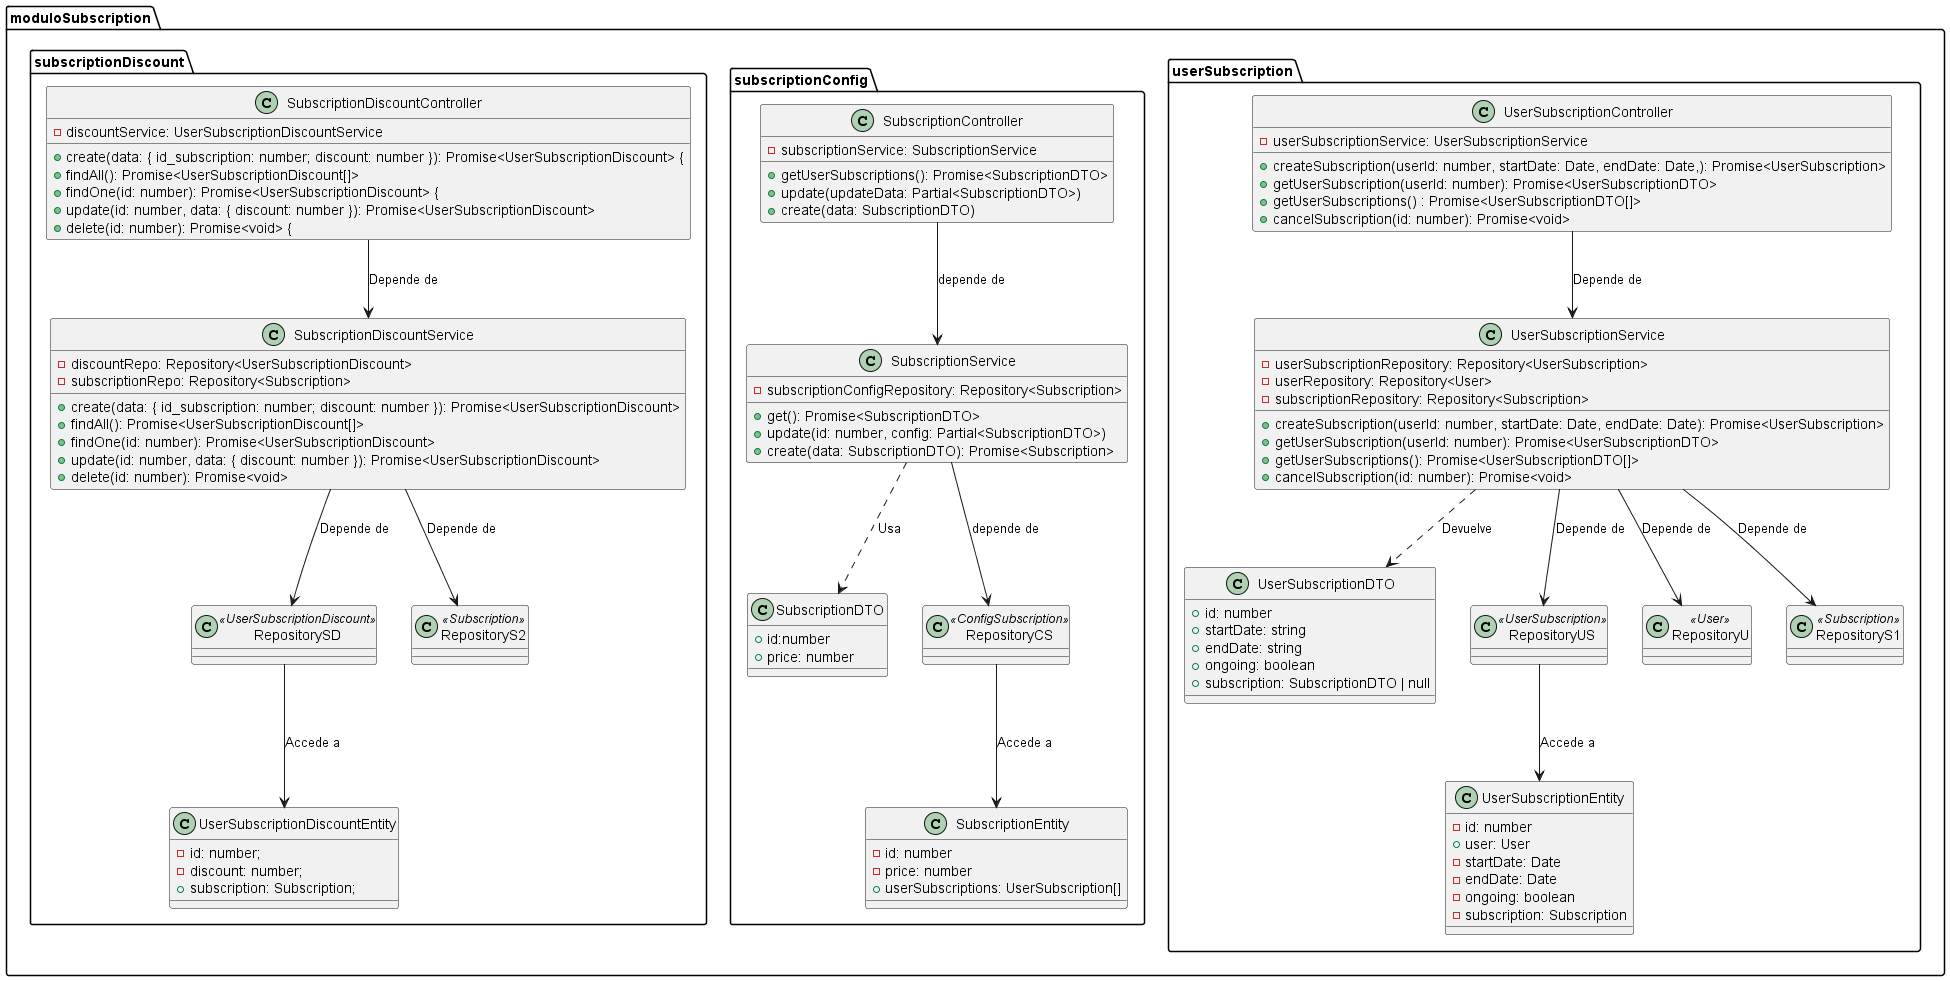

The diagram above was rendered by PlantUML. Its source (embedded in the PNG):
@startuml

package moduloSubscription {
    package userSubscription{
        class UserSubscriptionEntity {
            - id: number
            + user: User
            - startDate: Date
            - endDate: Date
            - ongoing: boolean
            - subscription: Subscription
        }

        class UserSubscriptionDTO {
            + id: number
            + startDate: string
            + endDate: string
            + ongoing: boolean
            + subscription: SubscriptionDTO | null
        }

        class UserSubscriptionService {
            - userSubscriptionRepository: Repository<UserSubscription>
            - userRepository: Repository<User>
            - subscriptionRepository: Repository<Subscription>

            + createSubscription(userId: number, startDate: Date, endDate: Date): Promise<UserSubscription>
            + getUserSubscription(userId: number): Promise<UserSubscriptionDTO>
            + getUserSubscriptions(): Promise<UserSubscriptionDTO[]>
            + cancelSubscription(id: number): Promise<void>
        }

        class UserSubscriptionController {
            - userSubscriptionService: UserSubscriptionService

            + createSubscription(userId: number, startDate: Date, endDate: Date,): Promise<UserSubscription>
            + getUserSubscription(userId: number): Promise<UserSubscriptionDTO>
            + getUserSubscriptions() : Promise<UserSubscriptionDTO[]>
            + cancelSubscription(id: number): Promise<void>
        }

        class RepositoryUS<<UserSubscription>> {

        }

        Class RepositoryU<<User>> {

        }

        class RepositoryS1<<Subscription>> {

        }
    }

    package subscriptionConfig {
        class SubscriptionDTO {
            + id:number
            + price: number
        }

        class SubscriptionEntity {
            - id: number
            - price: number
            + userSubscriptions: UserSubscription[]
        }

        class SubscriptionService {
            - subscriptionConfigRepository: Repository<Subscription>

            + get(): Promise<SubscriptionDTO>
            + update(id: number, config: Partial<SubscriptionDTO>)
            + create(data: SubscriptionDTO): Promise<Subscription>
        }

        class SubscriptionController {
            - subscriptionService: SubscriptionService

            + getUserSubscriptions(): Promise<SubscriptionDTO>
            + update(updateData: Partial<SubscriptionDTO>)
            + create(data: SubscriptionDTO)
        }

        class RepositoryCS<<ConfigSubscription>> {

        }

    }

    package subscriptionDiscount {
        class SubscriptionDiscountController {
            - discountService: UserSubscriptionDiscountService

            + create(data: { id_subscription: number; discount: number }): Promise<UserSubscriptionDiscount> {
            + findAll(): Promise<UserSubscriptionDiscount[]>
            + findOne(id: number): Promise<UserSubscriptionDiscount> {
            + update(id: number, data: { discount: number }): Promise<UserSubscriptionDiscount>
            + delete(id: number): Promise<void> {
        }

        class SubscriptionDiscountService {

            - discountRepo: Repository<UserSubscriptionDiscount>
            - subscriptionRepo: Repository<Subscription>
            
            + create(data: { id_subscription: number; discount: number }): Promise<UserSubscriptionDiscount>
            + findAll(): Promise<UserSubscriptionDiscount[]>
            + findOne(id: number): Promise<UserSubscriptionDiscount>
            + update(id: number, data: { discount: number }): Promise<UserSubscriptionDiscount>
            + delete(id: number): Promise<void>
        }

        class UserSubscriptionDiscountEntity {
            - id: number;
            - discount: number;
            + subscription: Subscription;
        }

        class RepositorySD<<UserSubscriptionDiscount>> {

        }

        class RepositoryS2<<Subscription>> {

        }

    }

}

' relaciones
UserSubscriptionService ..> UserSubscriptionDTO : Devuelve
UserSubscriptionController --> UserSubscriptionService : Depende de
UserSubscriptionService --> RepositoryUS: Depende de
UserSubscriptionService --> RepositoryU: Depende de
UserSubscriptionService --> RepositoryS1: Depende de
RepositoryUS --> UserSubscriptionEntity: Accede a 

SubscriptionService ..> SubscriptionDTO : Usa
SubscriptionController --> SubscriptionService : depende de
SubscriptionService --> RepositoryCS : depende de
RepositoryCS --> SubscriptionEntity : Accede a

SubscriptionDiscountController --> SubscriptionDiscountService : Depende de
SubscriptionDiscountService --> RepositorySD : Depende de
SubscriptionDiscountService --> RepositoryS2 : Depende de
RepositorySD --> UserSubscriptionDiscountEntity : Accede a
@enduml